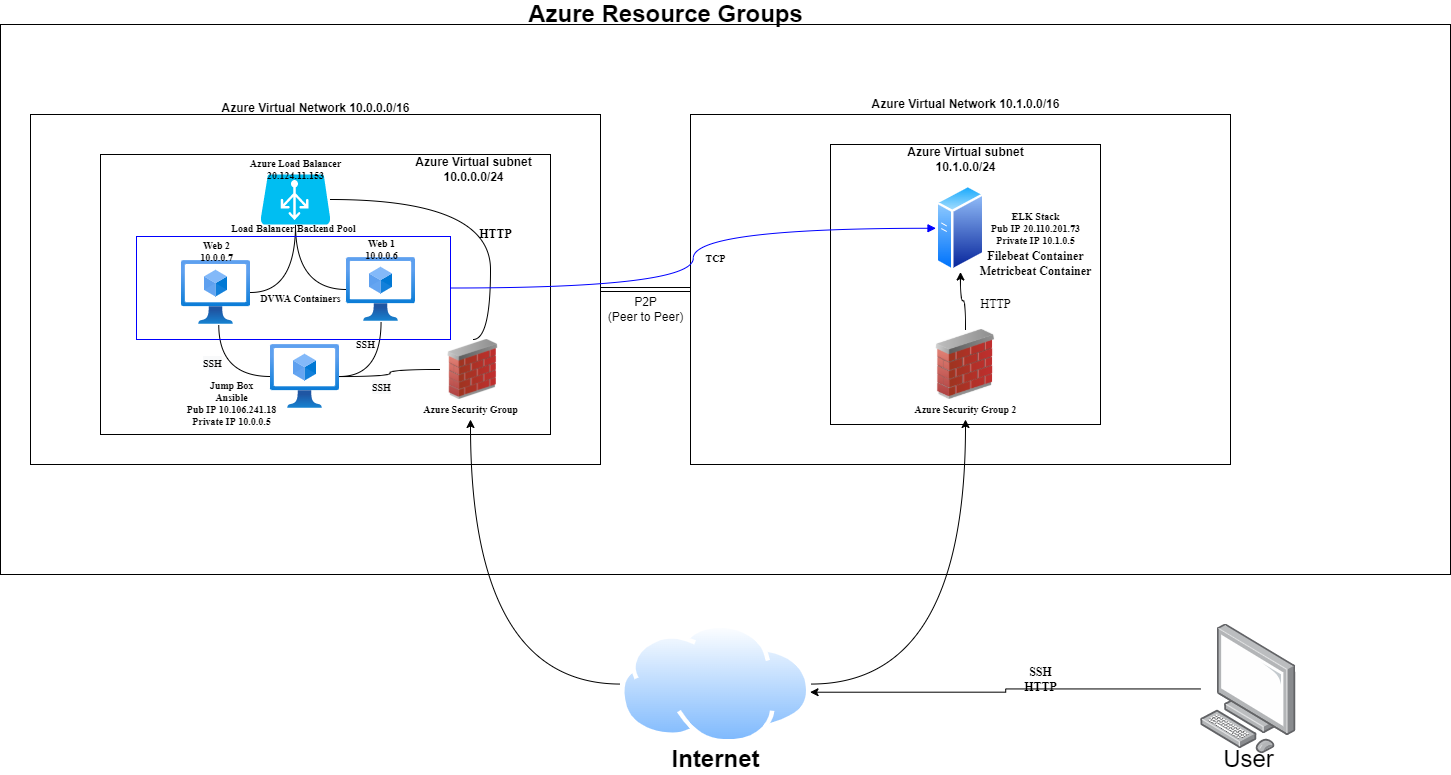

The diagram above was exported from draw.io. Its source (the exported page's mxGraphModel, read from the mxfile embedded in the PNG):
<mxGraphModel dx="1580" dy="847" grid="1" gridSize="10" guides="1" tooltips="1" connect="1" arrows="1" fold="1" page="1" pageScale="1" pageWidth="1169" pageHeight="827" math="0" shadow="0">
  <root>
    <mxCell id="0" />
    <mxCell id="1" parent="0" />
    <mxCell id="dhKVa35Grdqattj7HAkM-15" value="" style="whiteSpace=wrap;html=1;fillColor=none;align=center;" vertex="1" parent="1">
      <mxGeometry x="750" y="140" width="540" height="350" as="geometry" />
    </mxCell>
    <mxCell id="dhKVa35Grdqattj7HAkM-1" value="" style="whiteSpace=wrap;html=1;fillColor=none;align=center;" vertex="1" parent="1">
      <mxGeometry x="60" y="50" width="1450" height="550" as="geometry" />
    </mxCell>
    <mxCell id="dhKVa35Grdqattj7HAkM-13" value="" style="whiteSpace=wrap;html=1;fillColor=none;align=center;" vertex="1" parent="1">
      <mxGeometry x="90" y="140" width="570" height="350" as="geometry" />
    </mxCell>
    <mxCell id="dhKVa35Grdqattj7HAkM-2" value="&lt;b&gt;&lt;font style=&quot;font-size: 24px&quot;&gt;Azure Resource Groups&lt;/font&gt;&lt;/b&gt;" style="text;html=1;align=center;verticalAlign=middle;resizable=0;points=[];autosize=1;strokeColor=none;fillColor=none;" vertex="1" parent="1">
      <mxGeometry x="580" y="30" width="290" height="20" as="geometry" />
    </mxCell>
    <mxCell id="dhKVa35Grdqattj7HAkM-54" style="edgeStyle=orthogonalEdgeStyle;curved=1;rounded=0;orthogonalLoop=1;jettySize=auto;html=1;fontFamily=Times New Roman;fontSize=12;fontColor=#000000;startArrow=none;startFill=0;endArrow=classic;endFill=1;strokeColor=#000000;" edge="1" parent="1" source="dhKVa35Grdqattj7HAkM-3" target="dhKVa35Grdqattj7HAkM-46">
      <mxGeometry relative="1" as="geometry" />
    </mxCell>
    <mxCell id="dhKVa35Grdqattj7HAkM-55" style="edgeStyle=orthogonalEdgeStyle;curved=1;rounded=0;orthogonalLoop=1;jettySize=auto;html=1;fontFamily=Times New Roman;fontSize=12;fontColor=#000000;startArrow=none;startFill=0;endArrow=classic;endFill=1;strokeColor=#000000;" edge="1" parent="1" source="dhKVa35Grdqattj7HAkM-3" target="dhKVa35Grdqattj7HAkM-45">
      <mxGeometry relative="1" as="geometry" />
    </mxCell>
    <mxCell id="dhKVa35Grdqattj7HAkM-3" value="" style="aspect=fixed;perimeter=ellipsePerimeter;html=1;align=center;shadow=0;dashed=0;spacingTop=3;image;image=img/lib/active_directory/internet_cloud.svg;fillColor=none;" vertex="1" parent="1">
      <mxGeometry x="680" y="649.56" width="190.48" height="120" as="geometry" />
    </mxCell>
    <mxCell id="dhKVa35Grdqattj7HAkM-4" value="&lt;b&gt;&lt;font style=&quot;font-size: 24px&quot;&gt;Internet&lt;/font&gt;&lt;/b&gt;" style="text;html=1;align=center;verticalAlign=middle;resizable=0;points=[];autosize=1;strokeColor=none;fillColor=none;" vertex="1" parent="1">
      <mxGeometry x="725.24" y="774.56" width="100" height="20" as="geometry" />
    </mxCell>
    <mxCell id="dhKVa35Grdqattj7HAkM-22" style="edgeStyle=orthogonalEdgeStyle;rounded=0;orthogonalLoop=1;jettySize=auto;html=1;entryX=0.995;entryY=0.568;entryDx=0;entryDy=0;entryPerimeter=0;fontSize=12;" edge="1" parent="1" source="dhKVa35Grdqattj7HAkM-5" target="dhKVa35Grdqattj7HAkM-3">
      <mxGeometry relative="1" as="geometry" />
    </mxCell>
    <mxCell id="dhKVa35Grdqattj7HAkM-5" value="" style="points=[];aspect=fixed;html=1;align=center;shadow=0;dashed=0;image;image=img/lib/allied_telesis/computer_and_terminals/Personal_Computer.svg;fontSize=24;fillColor=none;" vertex="1" parent="1">
      <mxGeometry x="1260" y="649.56" width="95.6" height="129.56" as="geometry" />
    </mxCell>
    <mxCell id="dhKVa35Grdqattj7HAkM-6" value="User" style="text;html=1;align=center;verticalAlign=middle;resizable=0;points=[];autosize=1;strokeColor=none;fillColor=none;fontSize=24;" vertex="1" parent="1">
      <mxGeometry x="1272.8" y="769.56" width="70" height="30" as="geometry" />
    </mxCell>
    <mxCell id="dhKVa35Grdqattj7HAkM-8" value="" style="whiteSpace=wrap;html=1;fillColor=none;align=center;" vertex="1" parent="1">
      <mxGeometry x="160" y="180" width="450" height="280" as="geometry" />
    </mxCell>
    <mxCell id="dhKVa35Grdqattj7HAkM-9" value="&lt;font style=&quot;font-size: 12px&quot;&gt;&lt;b&gt;Azure Virtual Network 10.0.0.0/16&lt;/b&gt;&lt;/font&gt;" style="text;html=1;align=center;verticalAlign=middle;resizable=0;points=[];autosize=1;strokeColor=none;fillColor=none;fontSize=24;" vertex="1" parent="1">
      <mxGeometry x="275" y="110" width="200" height="40" as="geometry" />
    </mxCell>
    <mxCell id="dhKVa35Grdqattj7HAkM-10" value="&lt;b&gt;Azure Virtual subnet&lt;br&gt;10.0.0.0/24&lt;/b&gt;" style="text;html=1;align=center;verticalAlign=middle;resizable=0;points=[];autosize=1;strokeColor=none;fillColor=none;fontSize=12;" vertex="1" parent="1">
      <mxGeometry x="467.5" y="180" width="130" height="30" as="geometry" />
    </mxCell>
    <mxCell id="dhKVa35Grdqattj7HAkM-11" value="" style="whiteSpace=wrap;html=1;fontSize=12;fillColor=none;" vertex="1" parent="1">
      <mxGeometry x="890" y="170" width="270" height="280" as="geometry" />
    </mxCell>
    <mxCell id="dhKVa35Grdqattj7HAkM-12" value="&lt;b&gt;Azure Virtual subnet&lt;br&gt;10.1.0.0/24&lt;/b&gt;" style="text;html=1;align=center;verticalAlign=middle;resizable=0;points=[];autosize=1;strokeColor=none;fillColor=none;fontSize=12;" vertex="1" parent="1">
      <mxGeometry x="960" y="170" width="130" height="30" as="geometry" />
    </mxCell>
    <mxCell id="dhKVa35Grdqattj7HAkM-18" style="edgeStyle=orthogonalEdgeStyle;rounded=0;orthogonalLoop=1;jettySize=auto;html=1;fontSize=12;shape=link;" edge="1" parent="1" source="dhKVa35Grdqattj7HAkM-15" target="dhKVa35Grdqattj7HAkM-13">
      <mxGeometry relative="1" as="geometry" />
    </mxCell>
    <mxCell id="dhKVa35Grdqattj7HAkM-16" value="&lt;b&gt;Azure Virtual Network 10.1.0.0/16&lt;/b&gt;" style="text;html=1;align=center;verticalAlign=middle;resizable=0;points=[];autosize=1;strokeColor=none;fillColor=none;fontSize=12;" vertex="1" parent="1">
      <mxGeometry x="925" y="120" width="200" height="20" as="geometry" />
    </mxCell>
    <mxCell id="dhKVa35Grdqattj7HAkM-19" value="P2P&lt;br&gt;(Peer to Peer)" style="text;html=1;align=center;verticalAlign=middle;resizable=0;points=[];autosize=1;strokeColor=none;fillColor=none;fontSize=12;" vertex="1" parent="1">
      <mxGeometry x="660" y="320" width="90" height="30" as="geometry" />
    </mxCell>
    <mxCell id="dhKVa35Grdqattj7HAkM-33" style="edgeStyle=orthogonalEdgeStyle;curved=1;rounded=0;orthogonalLoop=1;jettySize=auto;html=1;fontSize=24;endArrow=none;endFill=0;" edge="1" parent="1" source="dhKVa35Grdqattj7HAkM-23" target="dhKVa35Grdqattj7HAkM-29">
      <mxGeometry relative="1" as="geometry" />
    </mxCell>
    <mxCell id="dhKVa35Grdqattj7HAkM-23" value="" style="image;html=1;image=img/lib/clip_art/networking/Firewall_02_128x128.png;fontSize=12;fillColor=none;" vertex="1" parent="1">
      <mxGeometry x="500" y="365" width="65" height="60" as="geometry" />
    </mxCell>
    <mxCell id="dhKVa35Grdqattj7HAkM-28" style="edgeStyle=orthogonalEdgeStyle;rounded=0;orthogonalLoop=1;jettySize=auto;html=1;entryX=0.5;entryY=1;entryDx=0;entryDy=0;fontSize=24;curved=1;" edge="1" parent="1" source="dhKVa35Grdqattj7HAkM-24" target="dhKVa35Grdqattj7HAkM-25">
      <mxGeometry relative="1" as="geometry" />
    </mxCell>
    <mxCell id="dhKVa35Grdqattj7HAkM-24" value="" style="image;html=1;image=img/lib/clip_art/networking/Firewall_02_128x128.png;fontSize=12;fillColor=none;" vertex="1" parent="1">
      <mxGeometry x="990" y="355" width="70" height="70" as="geometry" />
    </mxCell>
    <mxCell id="dhKVa35Grdqattj7HAkM-25" value="" style="aspect=fixed;perimeter=ellipsePerimeter;html=1;align=center;shadow=0;dashed=0;spacingTop=3;image;image=img/lib/active_directory/generic_server.svg;fontSize=12;fillColor=none;" vertex="1" parent="1">
      <mxGeometry x="995.5" y="210" width="49" height="87.5" as="geometry" />
    </mxCell>
    <mxCell id="dhKVa35Grdqattj7HAkM-35" style="edgeStyle=orthogonalEdgeStyle;curved=1;rounded=0;orthogonalLoop=1;jettySize=auto;html=1;fontSize=24;endArrow=none;endFill=0;" edge="1" parent="1" source="dhKVa35Grdqattj7HAkM-29" target="dhKVa35Grdqattj7HAkM-30">
      <mxGeometry relative="1" as="geometry" />
    </mxCell>
    <mxCell id="dhKVa35Grdqattj7HAkM-36" style="edgeStyle=orthogonalEdgeStyle;curved=1;rounded=0;orthogonalLoop=1;jettySize=auto;html=1;entryX=0.54;entryY=1.004;entryDx=0;entryDy=0;entryPerimeter=0;fontSize=24;endArrow=none;endFill=0;" edge="1" parent="1" source="dhKVa35Grdqattj7HAkM-29" target="dhKVa35Grdqattj7HAkM-31">
      <mxGeometry relative="1" as="geometry" />
    </mxCell>
    <mxCell id="dhKVa35Grdqattj7HAkM-29" value="" style="aspect=fixed;html=1;points=[];align=center;image;fontSize=12;image=img/lib/azure2/compute/Virtual_Machines_Classic.svg;fillColor=none;" vertex="1" parent="1">
      <mxGeometry x="330" y="370" width="69" height="64" as="geometry" />
    </mxCell>
    <mxCell id="dhKVa35Grdqattj7HAkM-37" style="edgeStyle=orthogonalEdgeStyle;curved=1;rounded=0;orthogonalLoop=1;jettySize=auto;html=1;entryX=0.5;entryY=1;entryDx=0;entryDy=0;entryPerimeter=0;fontSize=24;endArrow=none;endFill=0;" edge="1" parent="1" source="dhKVa35Grdqattj7HAkM-30" target="dhKVa35Grdqattj7HAkM-32">
      <mxGeometry relative="1" as="geometry" />
    </mxCell>
    <mxCell id="dhKVa35Grdqattj7HAkM-30" value="" style="aspect=fixed;html=1;points=[];align=center;image;fontSize=12;image=img/lib/azure2/compute/Virtual_Machines_Classic.svg;fillColor=none;" vertex="1" parent="1">
      <mxGeometry x="406" y="283" width="69" height="64" as="geometry" />
    </mxCell>
    <mxCell id="dhKVa35Grdqattj7HAkM-38" style="edgeStyle=orthogonalEdgeStyle;curved=1;rounded=0;orthogonalLoop=1;jettySize=auto;html=1;entryX=0.5;entryY=1;entryDx=0;entryDy=0;entryPerimeter=0;fontSize=24;endArrow=none;endFill=0;" edge="1" parent="1" source="dhKVa35Grdqattj7HAkM-31" target="dhKVa35Grdqattj7HAkM-32">
      <mxGeometry relative="1" as="geometry" />
    </mxCell>
    <mxCell id="dhKVa35Grdqattj7HAkM-31" value="" style="aspect=fixed;html=1;points=[];align=center;image;fontSize=12;image=img/lib/azure2/compute/Virtual_Machines_Classic.svg;fillColor=none;" vertex="1" parent="1">
      <mxGeometry x="241" y="286" width="69" height="64" as="geometry" />
    </mxCell>
    <mxCell id="dhKVa35Grdqattj7HAkM-50" style="edgeStyle=orthogonalEdgeStyle;curved=1;rounded=0;orthogonalLoop=1;jettySize=auto;html=1;entryX=0.5;entryY=0;entryDx=0;entryDy=0;fontFamily=Times New Roman;fontSize=10;fontColor=#000000;startArrow=none;startFill=0;endArrow=none;endFill=0;strokeColor=#000000;" edge="1" parent="1" source="dhKVa35Grdqattj7HAkM-32" target="dhKVa35Grdqattj7HAkM-23">
      <mxGeometry relative="1" as="geometry">
        <Array as="points">
          <mxPoint x="550" y="225" />
          <mxPoint x="550" y="365" />
        </Array>
      </mxGeometry>
    </mxCell>
    <mxCell id="dhKVa35Grdqattj7HAkM-32" value="" style="verticalLabelPosition=bottom;html=1;verticalAlign=top;align=center;strokeColor=none;fillColor=#00BEF2;shape=mxgraph.azure.azure_load_balancer;fontSize=24;" vertex="1" parent="1">
      <mxGeometry x="320" y="200" width="70" height="50" as="geometry" />
    </mxCell>
    <mxCell id="dhKVa35Grdqattj7HAkM-41" style="edgeStyle=orthogonalEdgeStyle;curved=1;rounded=0;orthogonalLoop=1;jettySize=auto;html=1;exitX=1;exitY=0.5;exitDx=0;exitDy=0;fontSize=24;fontColor=#0000FF;startArrow=none;startFill=0;endArrow=block;endFill=1;strokeColor=#0000FF;" edge="1" parent="1" source="dhKVa35Grdqattj7HAkM-40" target="dhKVa35Grdqattj7HAkM-25">
      <mxGeometry relative="1" as="geometry" />
    </mxCell>
    <mxCell id="dhKVa35Grdqattj7HAkM-40" value="" style="whiteSpace=wrap;html=1;fontSize=24;fillColor=none;strokeColor=#0000FF;" vertex="1" parent="1">
      <mxGeometry x="196" y="262" width="314" height="103" as="geometry" />
    </mxCell>
    <mxCell id="dhKVa35Grdqattj7HAkM-42" value="&lt;font color=&quot;#000000&quot; face=&quot;Times New Roman&quot;&gt;&lt;span style=&quot;font-size: 10px&quot;&gt;&lt;b&gt;DVWA Containers&lt;/b&gt;&lt;/span&gt;&lt;/font&gt;" style="text;html=1;align=center;verticalAlign=middle;resizable=0;points=[];autosize=1;strokeColor=none;fillColor=none;fontSize=24;fontColor=#0000FF;" vertex="1" parent="1">
      <mxGeometry x="310" y="300" width="100" height="40" as="geometry" />
    </mxCell>
    <mxCell id="dhKVa35Grdqattj7HAkM-43" value="&lt;b&gt;Web 1&lt;br&gt;10.0.0.6&lt;/b&gt;" style="text;html=1;align=center;verticalAlign=middle;resizable=0;points=[];autosize=1;strokeColor=none;fillColor=none;fontSize=10;fontFamily=Times New Roman;fontColor=#000000;" vertex="1" parent="1">
      <mxGeometry x="415.5" y="260" width="50" height="30" as="geometry" />
    </mxCell>
    <mxCell id="dhKVa35Grdqattj7HAkM-44" value="&lt;b&gt;Web 2&lt;br&gt;10.0.0.7&lt;/b&gt;" style="text;html=1;align=center;verticalAlign=middle;resizable=0;points=[];autosize=1;strokeColor=none;fillColor=none;fontSize=10;fontFamily=Times New Roman;fontColor=#000000;" vertex="1" parent="1">
      <mxGeometry x="250.5" y="262" width="50" height="30" as="geometry" />
    </mxCell>
    <mxCell id="dhKVa35Grdqattj7HAkM-45" value="&lt;b&gt;Azure Security Group&lt;/b&gt;" style="text;html=1;align=center;verticalAlign=middle;resizable=0;points=[];autosize=1;strokeColor=none;fillColor=none;fontSize=10;fontFamily=Times New Roman;fontColor=#000000;" vertex="1" parent="1">
      <mxGeometry x="475" y="425" width="110" height="20" as="geometry" />
    </mxCell>
    <mxCell id="dhKVa35Grdqattj7HAkM-46" value="&lt;b&gt;Azure Security Group 2&lt;/b&gt;" style="text;html=1;align=center;verticalAlign=middle;resizable=0;points=[];autosize=1;strokeColor=none;fillColor=none;fontSize=10;fontFamily=Times New Roman;fontColor=#000000;" vertex="1" parent="1">
      <mxGeometry x="965" y="425" width="120" height="20" as="geometry" />
    </mxCell>
    <mxCell id="dhKVa35Grdqattj7HAkM-47" value="&lt;b&gt;&lt;font style=&quot;font-size: 10px&quot;&gt;Jump Box&lt;br&gt;Ansible&lt;br&gt;Pub IP 10.106.241.18&lt;br&gt;Private IP 10.0.0.5&lt;br&gt;&lt;/font&gt;&lt;br&gt;&lt;/b&gt;" style="text;html=1;align=center;verticalAlign=middle;resizable=0;points=[];autosize=1;strokeColor=none;fillColor=none;fontSize=10;fontFamily=Times New Roman;fontColor=#000000;" vertex="1" parent="1">
      <mxGeometry x="241" y="400" width="100" height="70" as="geometry" />
    </mxCell>
    <mxCell id="dhKVa35Grdqattj7HAkM-48" value="&lt;b&gt;Azure Load Balancer&lt;br&gt;20.124.11.153&lt;br&gt;&lt;/b&gt;" style="text;html=1;align=center;verticalAlign=middle;resizable=0;points=[];autosize=1;strokeColor=none;fillColor=none;fontSize=10;fontFamily=Times New Roman;fontColor=#000000;" vertex="1" parent="1">
      <mxGeometry x="300" y="180" width="110" height="30" as="geometry" />
    </mxCell>
    <mxCell id="dhKVa35Grdqattj7HAkM-51" value="&lt;b&gt;ELK Stack&lt;br&gt;Pub IP 20.110.201.73&lt;br&gt;Private IP 10.1.0.5&lt;br&gt;&lt;/b&gt;" style="text;html=1;align=center;verticalAlign=middle;resizable=0;points=[];autosize=1;strokeColor=none;fillColor=none;fontSize=10;fontFamily=Times New Roman;fontColor=#000000;" vertex="1" parent="1">
      <mxGeometry x="1044.5" y="233.75" width="100" height="40" as="geometry" />
    </mxCell>
    <mxCell id="dhKVa35Grdqattj7HAkM-52" value="&lt;font style=&quot;font-size: 12px&quot;&gt;&lt;b&gt;HTTP&lt;/b&gt;&lt;/font&gt;" style="text;html=1;align=center;verticalAlign=middle;resizable=0;points=[];autosize=1;strokeColor=none;fillColor=none;fontSize=10;fontFamily=Times New Roman;fontColor=#000000;" vertex="1" parent="1">
      <mxGeometry x="530" y="250" width="50" height="20" as="geometry" />
    </mxCell>
    <mxCell id="dhKVa35Grdqattj7HAkM-53" value="HTTP" style="text;html=1;align=center;verticalAlign=middle;resizable=0;points=[];autosize=1;strokeColor=none;fillColor=none;fontSize=12;fontFamily=Times New Roman;fontColor=#000000;" vertex="1" parent="1">
      <mxGeometry x="1030" y="320" width="50" height="20" as="geometry" />
    </mxCell>
    <mxCell id="dhKVa35Grdqattj7HAkM-56" value="&lt;b&gt;&lt;font style=&quot;font-size: 10px&quot;&gt;SSH&lt;/font&gt;&lt;/b&gt;" style="text;html=1;align=center;verticalAlign=middle;resizable=0;points=[];autosize=1;strokeColor=none;fillColor=none;fontSize=12;fontFamily=Times New Roman;fontColor=#000000;" vertex="1" parent="1">
      <mxGeometry x="410" y="360" width="30" height="20" as="geometry" />
    </mxCell>
    <mxCell id="dhKVa35Grdqattj7HAkM-57" value="&lt;b style=&quot;color: rgb(0 , 0 , 0) ; font-family: &amp;#34;times new roman&amp;#34; ; font-style: normal ; letter-spacing: normal ; text-align: center ; text-indent: 0px ; text-transform: none ; word-spacing: 0px ; background-color: rgb(248 , 249 , 250)&quot;&gt;&lt;font style=&quot;font-size: 10px&quot;&gt;SSH&lt;/font&gt;&lt;/b&gt;" style="text;whiteSpace=wrap;html=1;fontSize=12;fontFamily=Times New Roman;fontColor=#000000;" vertex="1" parent="1">
      <mxGeometry x="430" y="399" width="50" height="30" as="geometry" />
    </mxCell>
    <mxCell id="dhKVa35Grdqattj7HAkM-58" value="&lt;b style=&quot;color: rgb(0, 0, 0); font-family: &amp;quot;times new roman&amp;quot;; font-size: 12px; font-style: normal; letter-spacing: normal; text-align: center; text-indent: 0px; text-transform: none; word-spacing: 0px; background-color: rgb(248, 249, 250);&quot;&gt;&lt;font style=&quot;font-size: 10px&quot;&gt;SSH&lt;/font&gt;&lt;/b&gt;" style="text;whiteSpace=wrap;html=1;fontSize=10;fontFamily=Times New Roman;fontColor=#000000;" vertex="1" parent="1">
      <mxGeometry x="260.5" y="375" width="40" height="30" as="geometry" />
    </mxCell>
    <mxCell id="dhKVa35Grdqattj7HAkM-59" value="&lt;b&gt;Load Balancer Backend Pool&lt;/b&gt;" style="text;html=1;align=center;verticalAlign=middle;resizable=0;points=[];autosize=1;strokeColor=none;fillColor=none;fontSize=10;fontFamily=Times New Roman;fontColor=#000000;" vertex="1" parent="1">
      <mxGeometry x="283" y="243.75" width="140" height="20" as="geometry" />
    </mxCell>
    <mxCell id="dhKVa35Grdqattj7HAkM-60" value="&lt;b&gt;TCP&lt;/b&gt;" style="text;html=1;align=center;verticalAlign=middle;resizable=0;points=[];autosize=1;strokeColor=none;fillColor=none;fontSize=10;fontFamily=Times New Roman;fontColor=#000000;" vertex="1" parent="1">
      <mxGeometry x="755.24" y="273.75" width="40" height="20" as="geometry" />
    </mxCell>
    <mxCell id="dhKVa35Grdqattj7HAkM-61" value="&lt;span style=&quot;font-size: 12px&quot;&gt;&lt;b&gt;SSH&lt;br&gt;HTTP&lt;br&gt;&lt;/b&gt;&lt;/span&gt;" style="text;html=1;align=center;verticalAlign=middle;resizable=0;points=[];autosize=1;strokeColor=none;fillColor=none;fontSize=10;fontFamily=Times New Roman;fontColor=#000000;" vertex="1" parent="1">
      <mxGeometry x="1075" y="690" width="50" height="30" as="geometry" />
    </mxCell>
    <mxCell id="dhKVa35Grdqattj7HAkM-62" value="&lt;b&gt;Filebeat Container&lt;br&gt;Metricbeat Container&lt;br&gt;&lt;/b&gt;" style="text;html=1;align=center;verticalAlign=middle;resizable=0;points=[];autosize=1;strokeColor=none;fillColor=none;fontSize=12;fontFamily=Times New Roman;fontColor=#000000;" vertex="1" parent="1">
      <mxGeometry x="1030" y="273.75" width="130" height="30" as="geometry" />
    </mxCell>
  </root>
</mxGraphModel>